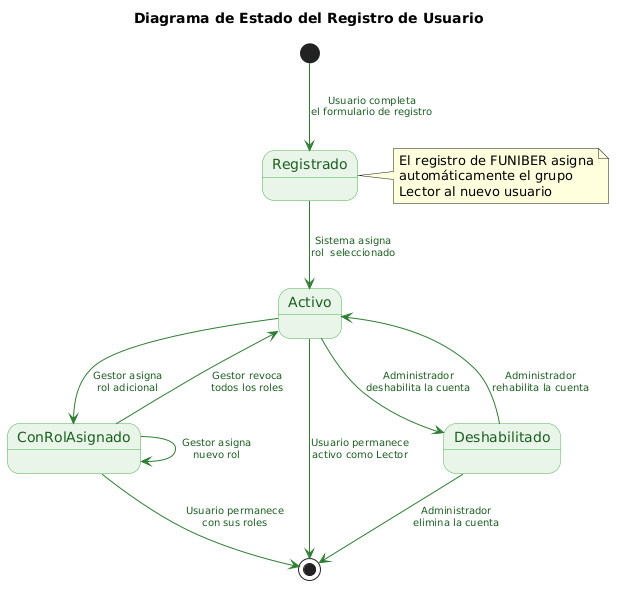

The diagram above was rendered by PlantUML. Its source (embedded in the PNG):
@startuml
skinparam backgroundColor #FFFFFF
skinparam state {
    BackgroundColor #E8F5E9
    BorderColor #4CAF50
    StartColor #2E7D32
    EndColor #2E7D32
    FontColor #1B5E20
}
skinparam arrow {
    Color #2E7D32
    FontColor #1B5E20
    FontSize 10
}

title Diagrama de Estado del Registro de Usuario

[*] --> Registrado : Usuario completa\nel formulario de registro

Registrado --> Activo : Sistema asigna\nrol  seleccionado

Activo --> ConRolAsignado : Gestor asigna\nrol adicional

ConRolAsignado --> ConRolAsignado : Gestor asigna\nnuevo rol

ConRolAsignado --> Activo : Gestor revoca\ntodos los roles

Activo --> [*] : Usuario permanece\nactivo como Lector

ConRolAsignado --> [*] : Usuario permanece\ncon sus roles

Activo --> Deshabilitado : Administrador\ndeshabilita la cuenta

Deshabilitado --> Activo : Administrador\nrehabilita la cuenta

Deshabilitado --> [*] : Administrador\nelimina la cuenta

note right of Registrado
  El registro de FUNIBER asigna
  automáticamente el grupo
  Lector al nuevo usuario
end note
@enduml